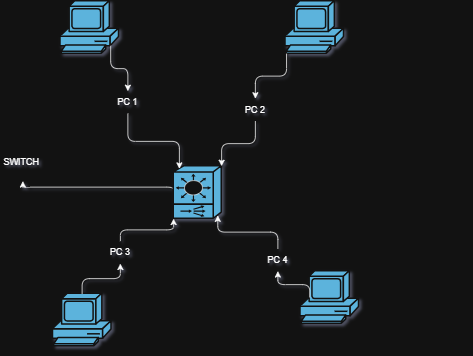

The diagram above was exported from draw.io. Its source (the exported page's mxGraphModel, read from the mxfile embedded in the PNG):
<mxGraphModel dx="660" dy="1713" grid="1" gridSize="10" guides="1" tooltips="1" connect="1" arrows="1" fold="1" page="1" pageScale="1" pageWidth="850" pageHeight="1100" math="0" shadow="1">
  <root>
    <mxCell id="0" />
    <mxCell id="1" parent="0" />
    <mxCell id="Q_-IZaLpgRNeOW8PGktt-18" edge="1" parent="1" style="edgeStyle=orthogonalEdgeStyle;shape=wire;rounded=1;orthogonalLoop=1;jettySize=auto;html=1;innerLoopWaypoints=1;exitX=0.5;exitY=0;exitDx=0;exitDy=0;exitPerimeter=0;entryX=0.5;entryY=0;entryDx=0;entryDy=0;entryPerimeter=0;dashed=1;defaultLabelBackgroundColor=page;">
      <mxGeometry relative="1" as="geometry">
        <mxPoint x="739" y="240" as="sourcePoint" />
        <mxPoint x="739" y="240" as="targetPoint" />
      </mxGeometry>
    </mxCell>
    <mxCell id="-u2MtXhEKgksUESKp-AY-29" edge="1" parent="1" source="Q_-IZaLpgRNeOW8PGktt-23" style="edgeStyle=elbowEdgeStyle;rounded=1;orthogonalLoop=1;jettySize=auto;elbow=vertical;html=1;exitX=0;exitY=0.5;exitDx=0;exitDy=0;exitPerimeter=0;defaultLabelBackgroundColor=page;">
      <mxGeometry relative="1" as="geometry">
        <mxPoint x="160" y="220" as="targetPoint" />
      </mxGeometry>
    </mxCell>
    <mxCell id="Q_-IZaLpgRNeOW8PGktt-23" parent="1" style="strokeColor=#ffffff;html=1;pointerEvents=1;dashed=0;fillColor=#036897;strokeWidth=2;verticalLabelPosition=bottom;verticalAlign=top;align=center;outlineConnect=0;shape=mxgraph.cisco.switches.content_switch;labelPerimeter=1;rounded=1;roundedPerimeter=1;" value="" vertex="1">
      <mxGeometry height="70" width="64" x="361" y="200" as="geometry" />
    </mxCell>
    <mxCell id="Q_-IZaLpgRNeOW8PGktt-24" parent="1" style="html=1;pointerEvents=1;dashed=0;fillColor=#036897;strokeColor=#ffffff;strokeWidth=2;verticalLabelPosition=bottom;verticalAlign=top;align=center;outlineConnect=0;shape=mxgraph.cisco.computers_and_peripherals.pc;labelPerimeter=1;rounded=1;roundedPerimeter=1;" value="" vertex="1">
      <mxGeometry height="70" width="78" x="210" y="-20" as="geometry" />
    </mxCell>
    <mxCell id="Q_-IZaLpgRNeOW8PGktt-25" parent="1" style="html=1;pointerEvents=1;dashed=0;fillColor=#036897;strokeColor=#ffffff;strokeWidth=2;verticalLabelPosition=bottom;verticalAlign=top;align=center;outlineConnect=0;shape=mxgraph.cisco.computers_and_peripherals.pc;labelPerimeter=1;rounded=1;roundedPerimeter=1;" value="" vertex="1">
      <mxGeometry height="70" width="78" x="510" y="-20" as="geometry" />
    </mxCell>
    <mxCell id="Q_-IZaLpgRNeOW8PGktt-26" parent="1" style="html=1;pointerEvents=1;dashed=0;fillColor=#036897;strokeColor=#ffffff;strokeWidth=2;verticalLabelPosition=bottom;verticalAlign=top;align=center;outlineConnect=0;shape=mxgraph.cisco.computers_and_peripherals.pc;labelPerimeter=1;rounded=1;roundedPerimeter=1;" value="" vertex="1">
      <mxGeometry height="70" width="78" x="200" y="370" as="geometry" />
    </mxCell>
    <mxCell id="Q_-IZaLpgRNeOW8PGktt-27" parent="1" style="html=1;pointerEvents=1;dashed=0;fillColor=#036897;strokeColor=#ffffff;strokeWidth=2;verticalLabelPosition=bottom;verticalAlign=top;align=center;outlineConnect=0;shape=mxgraph.cisco.computers_and_peripherals.pc;labelPerimeter=1;rounded=1;roundedPerimeter=1;" value="" vertex="1">
      <mxGeometry height="70" width="78" x="530" y="340" as="geometry" />
    </mxCell>
    <mxCell id="-u2MtXhEKgksUESKp-AY-10" edge="1" parent="1" style="edgeStyle=orthogonalEdgeStyle;rounded=1;orthogonalLoop=1;jettySize=auto;elbow=vertical;html=1;innerLoopWaypoints=1;exitX=0;exitY=0;exitDx=0;exitDy=0;defaultLabelBackgroundColor=page;">
      <mxGeometry relative="1" as="geometry">
        <mxPoint x="435" y="310" as="sourcePoint" />
        <mxPoint x="435" y="310" as="targetPoint" />
      </mxGeometry>
    </mxCell>
    <mxCell id="-u2MtXhEKgksUESKp-AY-14" edge="1" parent="1" source="-u2MtXhEKgksUESKp-AY-15" style="edgeStyle=elbowEdgeStyle;rounded=1;orthogonalLoop=1;jettySize=auto;elbow=vertical;html=1;entryX=1;entryY=0;entryDx=0;entryDy=0;entryPerimeter=0;defaultLabelBackgroundColor=page;" target="Q_-IZaLpgRNeOW8PGktt-23">
      <mxGeometry relative="1" as="geometry" />
    </mxCell>
    <mxCell id="-u2MtXhEKgksUESKp-AY-16" edge="1" parent="1" source="Q_-IZaLpgRNeOW8PGktt-25" style="edgeStyle=elbowEdgeStyle;rounded=1;orthogonalLoop=1;jettySize=auto;elbow=vertical;html=1;exitX=0.02;exitY=1;exitDx=0;exitDy=0;exitPerimeter=0;defaultLabelBackgroundColor=page;" target="-u2MtXhEKgksUESKp-AY-15" value="">
      <mxGeometry relative="1" as="geometry">
        <mxPoint x="512" y="50" as="sourcePoint" />
        <mxPoint x="425" y="200" as="targetPoint" />
      </mxGeometry>
    </mxCell>
    <mxCell id="-u2MtXhEKgksUESKp-AY-15" parent="1" style="text;html=1;whiteSpace=wrap;strokeColor=none;fillColor=none;align=center;verticalAlign=middle;rounded=1;roundedPerimeter=1;" value="PC 2" vertex="1">
      <mxGeometry height="30" width="60" x="440" y="110" as="geometry" />
    </mxCell>
    <mxCell id="-u2MtXhEKgksUESKp-AY-18" edge="1" parent="1" source="-u2MtXhEKgksUESKp-AY-21" style="edgeStyle=elbowEdgeStyle;rounded=1;orthogonalLoop=1;jettySize=auto;elbow=vertical;html=1;entryX=0.92;entryY=0.94;entryDx=0;entryDy=0;entryPerimeter=0;defaultLabelBackgroundColor=page;" target="Q_-IZaLpgRNeOW8PGktt-23">
      <mxGeometry relative="1" as="geometry" />
    </mxCell>
    <mxCell id="-u2MtXhEKgksUESKp-AY-19" edge="1" parent="1" source="-u2MtXhEKgksUESKp-AY-23" style="edgeStyle=elbowEdgeStyle;rounded=1;orthogonalLoop=1;jettySize=auto;elbow=vertical;html=1;entryX=0;entryY=1;entryDx=0;entryDy=0;entryPerimeter=0;defaultLabelBackgroundColor=page;" target="Q_-IZaLpgRNeOW8PGktt-23">
      <mxGeometry relative="1" as="geometry" />
    </mxCell>
    <mxCell id="-u2MtXhEKgksUESKp-AY-20" edge="1" parent="1" source="-u2MtXhEKgksUESKp-AY-25" style="edgeStyle=elbowEdgeStyle;rounded=1;orthogonalLoop=1;jettySize=auto;elbow=vertical;html=1;entryX=0.12;entryY=0.05;entryDx=0;entryDy=0;entryPerimeter=0;defaultLabelBackgroundColor=page;" target="Q_-IZaLpgRNeOW8PGktt-23">
      <mxGeometry relative="1" as="geometry" />
    </mxCell>
    <mxCell id="-u2MtXhEKgksUESKp-AY-22" edge="1" parent="1" source="Q_-IZaLpgRNeOW8PGktt-27" style="edgeStyle=elbowEdgeStyle;rounded=1;orthogonalLoop=1;jettySize=auto;elbow=vertical;html=1;exitX=0.16;exitY=0.5;exitDx=0;exitDy=0;exitPerimeter=0;defaultLabelBackgroundColor=page;" target="-u2MtXhEKgksUESKp-AY-21" value="">
      <mxGeometry relative="1" as="geometry">
        <mxPoint x="542" y="375" as="sourcePoint" />
        <mxPoint x="420" y="266" as="targetPoint" />
      </mxGeometry>
    </mxCell>
    <mxCell id="-u2MtXhEKgksUESKp-AY-21" parent="1" style="text;html=1;whiteSpace=wrap;strokeColor=none;fillColor=none;align=center;verticalAlign=middle;rounded=1;roundedPerimeter=1;" value="PC 4" vertex="1">
      <mxGeometry height="30" width="60" x="470" y="310" as="geometry" />
    </mxCell>
    <mxCell id="-u2MtXhEKgksUESKp-AY-24" edge="1" parent="1" source="Q_-IZaLpgRNeOW8PGktt-26" style="edgeStyle=elbowEdgeStyle;rounded=1;orthogonalLoop=1;jettySize=auto;elbow=vertical;html=1;exitX=0.5;exitY=0;exitDx=0;exitDy=0;exitPerimeter=0;defaultLabelBackgroundColor=page;" target="-u2MtXhEKgksUESKp-AY-23" value="">
      <mxGeometry relative="1" as="geometry">
        <mxPoint x="239" y="370" as="sourcePoint" />
        <mxPoint x="361" y="270" as="targetPoint" />
      </mxGeometry>
    </mxCell>
    <mxCell id="-u2MtXhEKgksUESKp-AY-23" parent="1" style="text;html=1;whiteSpace=wrap;strokeColor=none;fillColor=none;align=center;verticalAlign=middle;rounded=1;roundedPerimeter=1;" value="PC 3" vertex="1">
      <mxGeometry height="30" width="60" x="260" y="300" as="geometry" />
    </mxCell>
    <mxCell id="-u2MtXhEKgksUESKp-AY-26" edge="1" parent="1" source="Q_-IZaLpgRNeOW8PGktt-24" style="edgeStyle=elbowEdgeStyle;rounded=1;orthogonalLoop=1;jettySize=auto;elbow=vertical;html=1;exitX=0.86;exitY=0.85;exitDx=0;exitDy=0;exitPerimeter=0;defaultLabelBackgroundColor=page;" target="-u2MtXhEKgksUESKp-AY-25" value="">
      <mxGeometry relative="1" as="geometry">
        <mxPoint x="277" y="40" as="sourcePoint" />
        <mxPoint x="369" y="204" as="targetPoint" />
      </mxGeometry>
    </mxCell>
    <mxCell id="-u2MtXhEKgksUESKp-AY-25" parent="1" style="text;html=1;whiteSpace=wrap;strokeColor=none;fillColor=none;align=center;verticalAlign=middle;rounded=1;roundedPerimeter=1;" value="PC 1" vertex="1">
      <mxGeometry height="30" width="60" x="270" y="100" as="geometry" />
    </mxCell>
    <mxCell id="-u2MtXhEKgksUESKp-AY-31" parent="1" style="text;html=1;whiteSpace=wrap;strokeColor=none;fillColor=none;align=center;verticalAlign=middle;rounded=1;roundedPerimeter=1;" value="SWITCH&amp;nbsp;" vertex="1">
      <mxGeometry height="30" width="60" x="130" y="180" as="geometry" />
    </mxCell>
  </root>
</mxGraphModel>